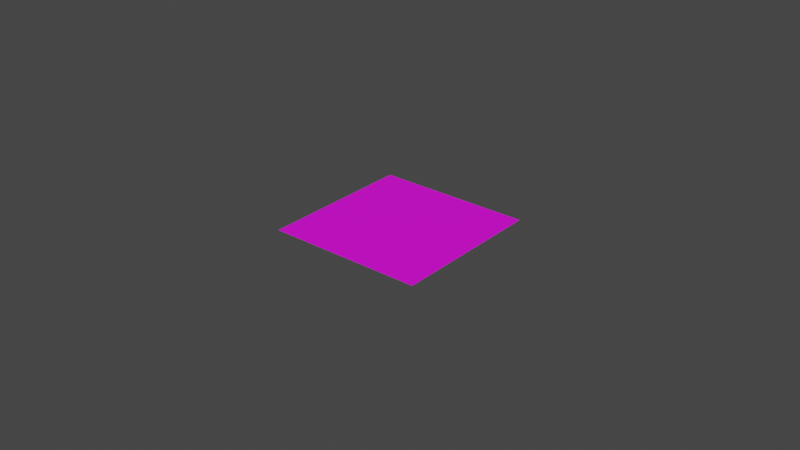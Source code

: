 # Source: BloodyFloor.blend  (saved by Blender 2.93.20; exported with 4.5.12 LTS)
import bpy
from mathutils import Matrix  # noqa: F401  (used for matrix-valued properties, if any)

bpy.ops.wm.read_factory_settings(use_empty=True)
scene = bpy.context.scene
scene.name = 'Scene'

# ---- collections
col_collection = bpy.data.collections.new('Collection'); scene.collection.children.link(col_collection)

# ---- images (referenced by path relative to the original .blend; pixels are not part of the script)
import os
ASSET_DIR = os.environ.get("B2B_ASSET_DIR", "")  # directory of the original .blend (textures are referenced by path, not embedded)
HERE = os.path.dirname(os.path.abspath(__file__))  # packed textures are extracted next to this script under _unpacked/

def load_image(name, relpath, width, height, colorspace="sRGB"):
    """Load a texture the original file referenced (path relative to the .blend, or extracted next to this script)."""
    p = next((c for c in (os.path.join(HERE, relpath), os.path.join(ASSET_DIR, relpath)) if relpath and os.path.exists(c)), "")
    if p:
        img = bpy.data.images.load(p, check_existing=True)
        img.name = name
    else:  # same state as the original file: an image datablock whose file is absent (Cycles renders it pink)
        img = bpy.data.images.new(name, width, height)
        img.source = "FILE"
        img.filepath = "//" + (relpath or name)
    img.colorspace_settings.name = colorspace
    return img
img_file28 = load_image('file28', 'ApocalypseInteriors_Texture.psd', 1024, 1024, 'sRGB')

# ---- materials (node trees are filled in below, after node groups)
mat_lambert1 = bpy.data.materials.new('lambert1')
mat_lambert1.use_transparent_shadow = False
mat_lambert1.diffuse_color = (1.0, 1.0, 1.0, 1.0)
mat_lambert1.roughness = 0.5528

# ---- material node trees
mat_lambert1.use_nodes = True; mat_lambert1.node_tree.nodes.clear()
_N = mat_lambert1.node_tree.nodes; _L = mat_lambert1.node_tree.links
n0 = _N.new('ShaderNodeBsdfPrincipled'); n0.name = 'Principled BSDF'; n0.location = (10, 300)
n0.distribution = 'GGX'
n0.subsurface_method = 'BURLEY'
n0.inputs[2].default_value = 0.5528
n0.inputs[3].default_value = 1.45
n0.inputs[27].default_value = (0.0, 0.0, 0.0, 1.0)
n0.inputs[28].default_value = 1.0
n1 = _N.new('ShaderNodeOutputMaterial'); n1.name = 'Material Output'; n1.location = (300, 300)
n2 = _N.new('ShaderNodeNormalMap'); n2.name = 'Normal Map'; n2.location = (-300, -300)
n2.label = 'Normal/Map'
n3 = _N.new('ShaderNodeTexImage'); n3.name = 'Image Texture'; n3.location = (-300, 600)
n3.image = img_file28
_L.new(n0.outputs[0], n1.inputs[0])
_L.new(n2.outputs[0], n0.inputs[5])
_L.new(n3.outputs[0], n0.inputs[0])
n1.is_active_output = True

# ---- world
world_world = bpy.data.worlds.new('World'); scene.world = world_world
world_world.use_nodes = True; world_world.node_tree.nodes.clear()
_N = world_world.node_tree.nodes; _L = world_world.node_tree.links
n0 = _N.new('ShaderNodeOutputWorld'); n0.name = 'World Output'; n0.location = (300, 300)
n1 = _N.new('ShaderNodeBackground'); n1.name = 'Background'; n1.location = (10, 300)
n1.inputs[0].default_value = (0.05088, 0.05088, 0.05088, 1.0)
_L.new(n1.outputs[0], n0.inputs[0])
n0.is_active_output = True
world_world.color = (0.05088, 0.05088, 0.05088)
world_world.use_sun_shadow = False
world_world.sun_shadow_jitter_overblur = 0.0

# ---- meshes
me_mesh = bpy.data.meshes.new('Mesh')
me_mesh.from_pydata([(0.0, 0.0, 0.0), (0.0, 0.0, 5.0), (5.0, 0.0, 0.0), (5.0, 0.0, 5.0), (0.0, 0.0, 2.5), (5.0, 0.0, 2.5), (0.0, 0.0, 1.25), (5.0, 0.0, 1.25), (0.0, 0.0, 3.75), (5.0, 0.0, 3.75), (0.0, 0.0, 4.375), (5.0, 0.0, 4.375), (0.0, 0.0, 3.125), (5.0, 0.0, 3.125), (0.0, 0.0, 1.875), (5.0, 0.0, 1.875), (0.0, 0.0, 0.625), (5.0, 0.0, 0.625), (0.0, 0.0, 4.312), (5.0, 0.0, 4.312), (0.0, 0.0, 3.688), (5.0, 0.0, 3.688), (0.0, 0.0, 3.062), (5.0, 0.0, 3.062), (0.0, 0.0, 2.438), (5.0, 0.0, 2.438), (0.0, 0.0, 1.812), (5.0, 0.0, 1.812), (0.0, 0.0, 1.188), (5.0, 0.0, 1.188), (0.0, 0.0, 0.5625), (5.0, 0.0, 0.5625), (5.0, 0.0, 4.938), (0.0, 0.0, 4.938), (0.8908, 0.0, 0.5625), (0.9897, 0.0, 0.625), (2.992, 0.0, 1.188), (1.186, 0.0, 1.25), (3.027, 0.0, 1.25), (1.489, 0.0, 1.812), (3.596, 0.0, 1.812), (1.531, 0.0, 1.875), (3.705, 0.0, 1.875), (1.614, 0.0, 2.438), (4.118, 0.0, 2.438), (1.526, 0.0, 2.5), (4.119, 0.0, 2.5), (1.088, 0.0, 3.063), (3.834, 0.0, 3.062), (1.087, 0.0, 3.125), (3.751, 0.0, 3.125), (1.438, 0.0, 3.688), (3.256, 0.0, 3.688), (1.516, 0.0, 3.75), (3.238, 0.0, 3.75), (1.53, 0.0, 0.9663), (1.952, 0.0, 0.8029), (2.893, 0.0, 1.007), (3.215, 0.0, 1.595), (4.114, 0.0, 2.109), (4.123, 0.0, 2.844), (3.326, 0.0, 3.445), (3.167, 0.0, 3.998), (1.957, 0.0, 4.104), (1.081, 0.0, 3.401), (1.093, 0.0, 2.804), (1.728, 0.0, 2.163), (1.287, 0.0, 1.517), (1.262, 0.0, 1.188), (1.502, 0.0, 4.312), (1.365, 0.0, 4.375), (0.1365, 0.0, 4.937), (3.742, 0.0, 4.312), (3.857, 0.0, 4.375), (4.886, 0.0, 4.938), (4.212, 0.0, 1.875), (4.239, 0.0, 1.813), (4.475, 0.0, 1.25), (4.501, 0.0, 1.188), (4.737, 0.0, 0.625), (4.764, 0.0, 0.5625), (3.692, 0.0, 0.625), (3.823, 0.0, 0.5625), (0.9647, 0.0, 3.063), (0.9336, 0.0, 3.125), (0.6535, 0.0, 3.688), (0.6224, 0.0, 3.75), (0.3423, 0.0, 4.312), (0.3112, 0.0, 4.375), (0.03113, 0.0, 4.938), (1.127, 0.0, 1.188), (0.593, 0.0, 0.625), (0.5337, 0.0, 0.5625), (4.212, 0.0, 3.062), (4.237, 0.0, 3.125), (4.466, 0.0, 3.688), (4.491, 0.0, 3.75), (4.72, 0.0, 4.312), (4.746, 0.0, 4.375), (4.975, 0.0, 4.938), (3.834, 0.0, 3.75), (3.884, 0.0, 3.688), (4.409, 0.0, 3.548), (3.65, 0.0, 3.981), (3.991, 0.0, 3.552), (4.631, 0.0, 4.094), (4.456, 0.0, 4.312), (4.406, 0.0, 4.375), (4.238, 0.0, 4.584), (1.193, 0.0, 0.7531), (0.9754, 0.0, 1.028), (1.184, 0.0, 0.9651), (0.706, 0.0, 0.7441), (0.7194, 0.0, 0.625), (0.7264, 0.0, 0.5625), (0.7834, 0.0, 0.5034), (4.609, 0.0, 0.9297), (4.175, 0.0, 1.188), (4.194, 0.0, 1.25), (4.431, 0.0, 1.355), (4.458, 0.0, 0.7783), (4.249, 0.0, 0.9734), (4.237, 0.0, 1.387)], [], [(2, 0, 115, 34, 82), (5, 46, 60, 93, 23), (118, 122, 119, 77), (9, 96, 105, 97, 19), (32, 99, 3), (13, 94, 102, 95, 21), (59, 75, 42), (57, 81, 35, 109, 55, 56), (19, 97, 98, 11), (21, 95, 96, 9), (23, 93, 94, 13), (25, 44, 46, 5), (75, 76, 40, 42), (77, 78, 117, 118), (81, 82, 34, 35), (11, 98, 99, 32), (92, 0, 30), (91, 92, 30, 16), (90, 110, 112, 91, 16, 28), (37, 90, 28, 6), (39, 67, 37, 6, 26), (41, 39, 26, 14), (43, 66, 41, 14, 24), (45, 43, 24, 4), (47, 65, 83), (49, 47, 83, 84), (51, 64, 49, 84, 85), (53, 51, 85, 86), (53, 63, 62, 54), (54, 52, 51, 53), (52, 61, 50, 49, 64, 51), (50, 48, 47, 49), (48, 60, 46, 45, 65, 47), (46, 44, 43, 45), (44, 59, 42, 41, 66, 43), (42, 40, 39, 41), (40, 58, 38, 37, 67, 39), (38, 36, 68, 37), (36, 57, 56, 55, 68), (69, 63, 53, 86, 87), (70, 69, 87, 88), (71, 70, 88, 89), (1, 71, 89), (72, 62, 63, 69), (73, 72, 69, 70), (74, 108, 73, 70, 71), (3, 74, 71, 1), (15, 75, 59, 44, 25), (27, 76, 75, 15), (7, 77, 119, 76, 27), (29, 78, 77, 7), (17, 79, 116, 78, 29), (31, 80, 79, 17), (2, 80, 31), (78, 116, 120, 121, 117), (79, 80, 82, 81), (2, 82, 80), (83, 65, 45, 4, 22), (84, 83, 22, 12), (85, 84, 12, 20), (86, 85, 20, 8), (87, 86, 8, 18), (88, 87, 18, 10), (89, 88, 10, 33), (1, 89, 33), (37, 68, 90), (68, 55, 109, 111, 110, 90), (113, 114, 92, 91), (114, 115, 0, 92), (93, 60, 48), (94, 93, 48, 50), (101, 104, 102, 94, 50, 61, 52), (100, 101, 52, 54), (72, 103, 100, 54, 62), (98, 97, 106, 107), (99, 98, 107, 108, 74), (3, 99, 74), (97, 105, 106), (96, 95, 101, 100), (95, 102, 104, 101), (106, 105, 96, 100, 103, 72), (107, 106, 72, 73), (108, 107, 73), (112, 113, 91), (110, 111, 109, 35, 113, 112), (35, 34, 114, 113), (34, 115, 114), (117, 121, 120, 116, 79, 81, 57, 36), (118, 117, 36, 38), (76, 119, 122, 118, 38, 58, 40)])
me_mesh.polygons.foreach_set('use_smooth', [True] * 90)
_uv = me_mesh.uv_layers.new(name='map1')
_uv.uv.foreach_set('vector', [0.7981, 0.007891, 0.7981, 0.007891, 0.7981, 0.007891, 0.7981, 0.007891, 0.7981, 0.007891, 0.7981, 0.007891, 0.7981, 0.007891, 0.7981, 0.007891, 0.7981, 0.007891, 0.7981, 0.007891, 0.9716, 0.1955, 0.9716, 0.1955, 0.9716, 0.1955, 0.9716, 0.1955, 0.7981, 0.007891, 0.7981, 0.007891, 0.7981, 0.007891, 0.7981, 0.007891, 0.7981, 0.007891, 0.7363, 0.007891, 0.7363, 0.007891, 0.7363, 0.007891, 0.7981, 0.007891, 0.7981, 0.007891, 0.7981, 0.007891, 0.7981, 0.007891, 0.7981, 0.007891, 0.7981, 0.007891, 0.7981, 0.007891, 0.7981, 0.007891, 0.7981, 0.007891, 0.7981, 0.007891, 0.7981, 0.007891, 0.7981, 0.007891, 0.7981, 0.007891, 0.7981, 0.007891, 0.7378, 0.007891, 0.7378, 0.007891, 0.7378, 0.007891, 0.7378, 0.007891, 0.7378, 0.007891, 0.7378, 0.007891, 0.7378, 0.007891, 0.7378, 0.007891, 0.7378, 0.007891, 0.7378, 0.007891, 0.7378, 0.007891, 0.7378, 0.007891, 0.7378, 0.007891, 0.7378, 0.007891, 0.7378, 0.007891, 0.7378, 0.007891, 0.7378, 0.007891, 0.7378, 0.007891, 0.7378, 0.007891, 0.7378, 0.007891, 0.9113, 0.1955, 0.9113, 0.1955, 0.9113, 0.1955, 0.9113, 0.1955, 0.7378, 0.007891, 0.7378, 0.007891, 0.7378, 0.007891, 0.7378, 0.007891, 0.7981, 0.007891, 0.7981, 0.007891, 0.7981, 0.007891, 0.7981, 0.007891, 0.7981, 0.007891, 0.7981, 0.007891, 0.7981, 0.007891, 0.7378, 0.007891, 0.7378, 0.007891, 0.7378, 0.007891, 0.7378, 0.007891, 0.7981, 0.007891, 0.7981, 0.007891, 0.7981, 0.007891, 0.7981, 0.007891, 0.7981, 0.007891, 0.7981, 0.007891, 0.7378, 0.007891, 0.7378, 0.007891, 0.7378, 0.007891, 0.7378, 0.007891, 0.7981, 0.007891, 0.7981, 0.007891, 0.7981, 0.007891, 0.7981, 0.007891, 0.7981, 0.007891, 0.7378, 0.007891, 0.7378, 0.007891, 0.7378, 0.007891, 0.7378, 0.007891, 0.7981, 0.007891, 0.7981, 0.007891, 0.7981, 0.007891, 0.7981, 0.007891, 0.7981, 0.007891, 0.7378, 0.007891, 0.7378, 0.007891, 0.7378, 0.007891, 0.7378, 0.007891, 0.7981, 0.007891, 0.7981, 0.007891, 0.7981, 0.007891, 0.7378, 0.007891, 0.7378, 0.007891, 0.7378, 0.007891, 0.7378, 0.007891, 0.7981, 0.007891, 0.7981, 0.007891, 0.7981, 0.007891, 0.7981, 0.007891, 0.7981, 0.007891, 0.7378, 0.007891, 0.7378, 0.007891, 0.7378, 0.007891, 0.7378, 0.007891, 0.9702, 0.1983, 0.9702, 0.1983, 0.9702, 0.1983, 0.9702, 0.1983, 0.9099, 0.1983, 0.9099, 0.1983, 0.9099, 0.1983, 0.9099, 0.1983, 0.9702, 0.1983, 0.9702, 0.1983, 0.9702, 0.1983, 0.9702, 0.1983, 0.9702, 0.1983, 0.9702, 0.1983, 0.9099, 0.1983, 0.9099, 0.1983, 0.9099, 0.1983, 0.9099, 0.1983, 0.9702, 0.1983, 0.9702, 0.1983, 0.9702, 0.1983, 0.9702, 0.1983, 0.9702, 0.1983, 0.9702, 0.1983, 0.9099, 0.1983, 0.9099, 0.1983, 0.9099, 0.1983, 0.9099, 0.1983, 0.9702, 0.1983, 0.9702, 0.1983, 0.9702, 0.1983, 0.9702, 0.1983, 0.9702, 0.1983, 0.9702, 0.1983, 0.9099, 0.1983, 0.9099, 0.1983, 0.9099, 0.1983, 0.9099, 0.1983, 0.9702, 0.1983, 0.9702, 0.1983, 0.9702, 0.1983, 0.9702, 0.1983, 0.9702, 0.1983, 0.9702, 0.1983, 0.9099, 0.1983, 0.9099, 0.1983, 0.9099, 0.1983, 0.9099, 0.1983, 0.9702, 0.1983, 0.9702, 0.1983, 0.9702, 0.1983, 0.9702, 0.1983, 0.9702, 0.1983, 0.7981, 0.007891, 0.7981, 0.007891, 0.7981, 0.007891, 0.7981, 0.007891, 0.7981, 0.007891, 0.7378, 0.007891, 0.7378, 0.007891, 0.7378, 0.007891, 0.7378, 0.007891, 0.7981, 0.007891, 0.7981, 0.007891, 0.7981, 0.007891, 0.7981, 0.007891, 0.7363, 0.007891, 0.7363, 0.007891, 0.7363, 0.007891, 0.7981, 0.007891, 0.7981, 0.007891, 0.7981, 0.007891, 0.7981, 0.007891, 0.7378, 0.007891, 0.7378, 0.007891, 0.7378, 0.007891, 0.7378, 0.007891, 0.7981, 0.007891, 0.7981, 0.007891, 0.7981, 0.007891, 0.7981, 0.007891, 0.7981, 0.007891, 0.7363, 0.007891, 0.7363, 0.007891, 0.7363, 0.007891, 0.7363, 0.007891, 0.7981, 0.007891, 0.7981, 0.007891, 0.7981, 0.007891, 0.7981, 0.007891, 0.7981, 0.007891, 0.7378, 0.007891, 0.7378, 0.007891, 0.7378, 0.007891, 0.7378, 0.007891, 0.7981, 0.007891, 0.7981, 0.007891, 0.7981, 0.007891, 0.7981, 0.007891, 0.7981, 0.007891, 0.7378, 0.007891, 0.7378, 0.007891, 0.7378, 0.007891, 0.7378, 0.007891, 0.7981, 0.007891, 0.7981, 0.007891, 0.7981, 0.007891, 0.7981, 0.007891, 0.7981, 0.007891, 0.7378, 0.007891, 0.7378, 0.007891, 0.7378, 0.007891, 0.7378, 0.007891, 0.7981, 0.007891, 0.7981, 0.007891, 0.7981, 0.007891, 0.9716, 0.1955, 0.9716, 0.1955, 0.9716, 0.1955, 0.9716, 0.1955, 0.9716, 0.1955, 0.7378, 0.007891, 0.7378, 0.007891, 0.7378, 0.007891, 0.7378, 0.007891, 0.7981, 0.007891, 0.7981, 0.007891, 0.7981, 0.007891, 0.7981, 0.007891, 0.7981, 0.007891, 0.7981, 0.007891, 0.7981, 0.007891, 0.7981, 0.007891, 0.7378, 0.007891, 0.7378, 0.007891, 0.7378, 0.007891, 0.7378, 0.007891, 0.7981, 0.007891, 0.7981, 0.007891, 0.7981, 0.007891, 0.7981, 0.007891, 0.7378, 0.007891, 0.7378, 0.007891, 0.7378, 0.007891, 0.7378, 0.007891, 0.7981, 0.007891, 0.7981, 0.007891, 0.7981, 0.007891, 0.7981, 0.007891, 0.7378, 0.007891, 0.7378, 0.007891, 0.7378, 0.007891, 0.7378, 0.007891, 0.7981, 0.007891, 0.7981, 0.007891, 0.7981, 0.007891, 0.7981, 0.007891, 0.7363, 0.007891, 0.7363, 0.007891, 0.7363, 0.007891, 0.7378, 0.007891, 0.7378, 0.007891, 0.7378, 0.007891, 0.7981, 0.007891, 0.7981, 0.007891, 0.7981, 0.007891, 0.7981, 0.007891, 0.7981, 0.007891, 0.7981, 0.007891, 0.7378, 0.007891, 0.7378, 0.007891, 0.7378, 0.007891, 0.7378, 0.007891, 0.7981, 0.007891, 0.7981, 0.007891, 0.7981, 0.007891, 0.7981, 0.007891, 0.7981, 0.007891, 0.7981, 0.007891, 0.7981, 0.007891, 0.7378, 0.007891, 0.7378, 0.007891, 0.7378, 0.007891, 0.7378, 0.007891, 0.7981, 0.007891, 0.7981, 0.007891, 0.7981, 0.007891, 0.7981, 0.007891, 0.7981, 0.007891, 0.7981, 0.007891, 0.7981, 0.007891, 0.7378, 0.007891, 0.7378, 0.007891, 0.7378, 0.007891, 0.7378, 0.007891, 0.7981, 0.007891, 0.7981, 0.007891, 0.7981, 0.007891, 0.7981, 0.007891, 0.7981, 0.007891, 0.7378, 0.007891, 0.7378, 0.007891, 0.7378, 0.007891, 0.7378, 0.007891, 0.7981, 0.007891, 0.7981, 0.007891, 0.7981, 0.007891, 0.7981, 0.007891, 0.7981, 0.007891, 0.7363, 0.007891, 0.7363, 0.007891, 0.7363, 0.007891, 0.7981, 0.007891, 0.7981, 0.007891, 0.7981, 0.007891, 0.9071, 0.1983, 0.9071, 0.1983, 0.9071, 0.1983, 0.9071, 0.1983, 0.9673, 0.1983, 0.9673, 0.1983, 0.9673, 0.1983, 0.9673, 0.1983, 0.9673, 0.1983, 0.9673, 0.1983, 0.9673, 0.1983, 0.9673, 0.1983, 0.9673, 0.1983, 0.9673, 0.1983, 0.9071, 0.1983, 0.9071, 0.1983, 0.9071, 0.1983, 0.9071, 0.1983, 0.9673, 0.1983, 0.9673, 0.1983, 0.9673, 0.1983, 0.7981, 0.007891, 0.7981, 0.007891, 0.7981, 0.007891, 0.9673, 0.1983, 0.9673, 0.1983, 0.9673, 0.1983, 0.9673, 0.1983, 0.9673, 0.1983, 0.9673, 0.1983, 0.9071, 0.1983, 0.9071, 0.1983, 0.9071, 0.1983, 0.9071, 0.1983, 0.9673, 0.1983, 0.9673, 0.1983, 0.9673, 0.1983, 0.7981, 0.007891, 0.7981, 0.007891, 0.7981, 0.007891, 0.7981, 0.007891, 0.7981, 0.007891, 0.7981, 0.007891, 0.7981, 0.007891, 0.7981, 0.007891, 0.7378, 0.007891, 0.7378, 0.007891, 0.7378, 0.007891, 0.7378, 0.007891, 0.7981, 0.007891, 0.7981, 0.007891, 0.7981, 0.007891, 0.7981, 0.007891, 0.7981, 0.007891, 0.7981, 0.007891, 0.7981, 0.007891])
me_mesh.materials.append(mat_lambert1)
me_mesh.use_remesh_fix_poles = True
me_mesh.use_remesh_preserve_attributes = False
me_mesh.update()
me_mesh.normals_split_custom_set([tuple(v) for v in zip(*[iter([0.0, 1.0, 0.0, 0.0, 1.0, 0.0, 0.0, 1.0, 0.0, 0.0, 1.0, 0.0, 0.0, 1.0, 0.0, 0.0, 1.0, 0.0, 0.0, 1.0, 0.0, 0.0, 1.0, 0.0, 0.0, 1.0, 0.0, 0.0, 1.0, 0.0, 0.0, 1.0, 0.0, 0.0, 1.0, 0.0, 0.0, 1.0, 0.0, 0.0, 1.0, 0.0, 0.0, 1.0, 0.0, 0.0, 1.0, 0.0, 0.0, 1.0, 0.0, 0.0, 1.0, 0.0, 0.0, 1.0, 0.0, 0.0, 1.0, 0.0, 0.0, 1.0, 0.0, 0.0, 1.0, 0.0, 0.0, 1.0, 0.0, 0.0, 1.0, 0.0, 0.0, 1.0, 0.0, 0.0, 1.0, 0.0, 0.0, 1.0, 0.0, 0.0, 1.0, 0.0, 0.0, 1.0, 0.0, 0.0, 1.0, 0.0, 0.0, 1.0, 0.0, 0.0, 1.0, 0.0, 0.0, 1.0, 0.0, 0.0, 1.0, 0.0, 0.0, 1.0, 0.0, 0.0, 1.0, 0.0, 0.0, 1.0, 0.0, 0.0, 1.0, 0.0, 0.0, 1.0, 0.0, 0.0, 1.0, 0.0, 0.0, 1.0, 0.0, 0.0, 1.0, 0.0, 0.0, 1.0, 0.0, 0.0, 1.0, 0.0, 0.0, 1.0, 0.0, 0.0, 1.0, 0.0, 0.0, 1.0, 0.0, 0.0, 1.0, 0.0, 0.0, 1.0, 0.0, 0.0, 1.0, 0.0, 0.0, 1.0, 0.0, 0.0, 1.0, 0.0, 0.0, 1.0, 0.0, 0.0, 1.0, 0.0, 0.0, 1.0, 0.0, 0.0, 1.0, 0.0, 0.0, 1.0, 0.0, 0.0, 1.0, 0.0, 0.0, 1.0, 0.0, 0.0, 1.0, 0.0, 0.0, 1.0, 0.0, 0.0, 1.0, 0.0, 0.0, 1.0, 0.0, 0.0, 1.0, 0.0, 0.0, 1.0, 0.0, 0.0, 1.0, 0.0, 0.0, 1.0, 0.0, 0.0, 1.0, 0.0, 0.0, 1.0, 0.0, 0.0, 1.0, 0.0, 0.0, 1.0, 0.0, 0.0, 1.0, 0.0, 0.0, 1.0, 0.0, 0.0, 1.0, 0.0, 0.0, 1.0, 0.0, 0.0, 1.0, 0.0, 0.0, 1.0, 0.0, 0.0, 1.0, 0.0, 0.0, 1.0, 0.0, 0.0, 1.0, 0.0, 0.0, 1.0, 0.0, 0.0, 1.0, 0.0, 0.0, 1.0, 0.0, 0.0, 1.0, 0.0, 0.0, 1.0, 0.0, 0.0, 1.0, 0.0, 0.0, 1.0, 0.0, 0.0, 1.0, 0.0, 0.0, 1.0, 0.0, 0.0, 1.0, 0.0, 0.0, 1.0, 0.0, 0.0, 1.0, 0.0, 0.0, 1.0, 0.0, 0.0, 1.0, 0.0, 0.0, 1.0, 0.0, 0.0, 1.0, 0.0, 0.0, 1.0, 0.0, 0.0, 1.0, 0.0, 0.0, 1.0, 0.0, 0.0, 1.0, 0.0, 0.0, 1.0, 0.0, 0.0, 1.0, 0.0, 0.0, 1.0, 0.0, 0.0, 1.0, 0.0, 0.0, 1.0, 0.0, 0.0, 1.0, 0.0, 0.0, 1.0, 0.0, 0.0, 1.0, 0.0, 0.0, 1.0, 0.0, 0.0, 1.0, 0.0, 0.0, 1.0, 0.0, 0.0, 1.0, 0.0, 0.0, 1.0, 0.0, 0.0, 1.0, 0.0, 0.0, 1.0, 0.0, 0.0, 1.0, 0.0, 0.0, 1.0, 0.0, 0.0, 1.0, 0.0, 0.0, 1.0, 0.0, 0.0, 1.0, 0.0, 0.0, 1.0, 0.0, 0.0, 1.0, 0.0, 0.0, 1.0, 0.0, 0.0, 1.0, 0.0, 0.0, 1.0, 0.0, 0.0, 1.0, 0.0, 0.0, 1.0, 0.0, 0.0, 1.0, 0.0, 0.0, 1.0, 0.0, 0.0, 1.0, 0.0, 0.0, 1.0, 0.0, 0.0, 1.0, 0.0, 0.0, 1.0, 0.0, 0.0, 1.0, 0.0, 0.0, 1.0, 0.0, 0.0, 1.0, 0.0, 0.0, 1.0, 0.0, 0.0, 1.0, 0.0, 0.0, 1.0, 0.0, 0.0, 1.0, 0.0, 0.0, 1.0, 0.0, 0.0, 1.0, 0.0, 0.0, 1.0, 0.0, 0.0, 1.0, 0.0, 0.0, 1.0, 0.0, 0.0, 1.0, 0.0, 0.0, 1.0, 0.0, 0.0, 1.0, 0.0, 0.0, 1.0, 0.0, 0.0, 1.0, 0.0, 0.0, 1.0, 0.0, 0.0, 1.0, 0.0, 0.0, 1.0, 0.0, 0.0, 1.0, 0.0, 0.0, 1.0, 0.0, 0.0, 1.0, 0.0, 0.0, 1.0, 0.0, 0.0, 1.0, 0.0, 0.0, 1.0, 0.0, 0.0, 1.0, 0.0, 0.0, 1.0, 0.0, 0.0, 1.0, 0.0, 0.0, 1.0, 0.0, 0.0, 1.0, 0.0, 0.0, 1.0, 0.0, 0.0, 1.0, 0.0, 0.0, 1.0, 0.0, 0.0, 1.0, 0.0, 0.0, 1.0, 0.0, 0.0, 1.0, 0.0, 0.0, 1.0, 0.0, 0.0, 1.0, 0.0, 0.0, 1.0, 0.0, 0.0, 1.0, 0.0, 0.0, 1.0, 0.0, 0.0, 1.0, 0.0, 0.0, 1.0, 0.0, 0.0, 1.0, 0.0, 0.0, 1.0, 0.0, 0.0, 1.0, 0.0, 0.0, 1.0, 0.0, 0.0, 1.0, 0.0, 0.0, 1.0, 0.0, 0.0, 1.0, 0.0, 0.0, 1.0, 0.0, 0.0, 1.0, 0.0, 0.0, 1.0, 0.0, 0.0, 1.0, 0.0, 0.0, 1.0, 0.0, 0.0, 1.0, 0.0, 0.0, 1.0, 0.0, 0.0, 1.0, 0.0, 0.0, 1.0, 0.0, 0.0, 1.0, 0.0, 0.0, 1.0, 0.0, 0.0, 1.0, 0.0, 0.0, 1.0, 0.0, 0.0, 1.0, 0.0, 0.0, 1.0, 0.0, 0.0, 1.0, 0.0, 0.0, 1.0, 0.0, 0.0, 1.0, 0.0, 0.0, 1.0, 0.0, 0.0, 1.0, 0.0, 0.0, 1.0, 0.0, 0.0, 1.0, 0.0, 0.0, 1.0, 0.0, 0.0, 1.0, 0.0, 0.0, 1.0, 0.0, 0.0, 1.0, 0.0, 0.0, 1.0, 0.0, 0.0, 1.0, 0.0, 0.0, 1.0, 0.0, 0.0, 1.0, 0.0, 0.0, 1.0, 0.0, 0.0, 1.0, 0.0, 0.0, 1.0, 0.0, 0.0, 1.0, 0.0, 0.0, 1.0, 0.0, 0.0, 1.0, 0.0, 0.0, 1.0, 0.0, 0.0, 1.0, 0.0, 0.0, 1.0, 0.0, 0.0, 1.0, 0.0, 0.0, 1.0, 0.0, 0.0, 1.0, 0.0, 0.0, 1.0, 0.0, 0.0, 1.0, 0.0, 0.0, 1.0, 0.0, 0.0, 1.0, 0.0, 0.0, 1.0, 0.0, 0.0, 1.0, 0.0, 0.0, 1.0, 0.0, 0.0, 1.0, 0.0, 0.0, 1.0, 0.0, 0.0, 1.0, 0.0, 0.0, 1.0, 0.0, 0.0, 1.0, 0.0, 0.0, 1.0, 0.0, 0.0, 1.0, 0.0, 0.0, 1.0, 0.0, 0.0, 1.0, 0.0, 0.0, 1.0, 0.0, 0.0, 1.0, 0.0, 0.0, 1.0, 0.0, 0.0, 1.0, 0.0, 0.0, 1.0, 0.0, 0.0, 1.0, 0.0, 0.0, 1.0, 0.0, 0.0, 1.0, 0.0, 0.0, 1.0, 0.0, 0.0, 1.0, 0.0, 0.0, 1.0, 0.0, 0.0, 1.0, 0.0, 0.0, 1.0, 0.0, 0.0, 1.0, 0.0, 0.0, 1.0, 0.0, 0.0, 1.0, 0.0, 0.0, 1.0, 0.0, 0.0, 1.0, 0.0, 0.0, 1.0, 0.0, 0.0, 1.0, 0.0, 0.0, 1.0, 0.0, 0.0, 1.0, 0.0, 0.0, 1.0, 0.0, 0.0, 1.0, 0.0, 0.0, 1.0, 0.0, 0.0, 1.0, 0.0, 0.0, 1.0, 0.0, 0.0, 1.0, 0.0, 0.0, 1.0, 0.0, 0.0, 1.0, 0.0, 0.0, 1.0, 0.0, 0.0, 1.0, 0.0, 0.0, 1.0, 0.0, 0.0, 1.0, 0.0, 0.0, 1.0, 0.0, 0.0, 1.0, 0.0, 0.0, 1.0, 0.0, 0.0, 1.0, 0.0, 0.0, 1.0, 0.0, 0.0, 1.0, 0.0, 0.0, 1.0, 0.0, 0.0, 1.0, 0.0, 0.0, 1.0, 0.0, 0.0, 1.0, 0.0, 0.0, 1.0, 0.0, 0.0, 1.0, 0.0, 0.0, 1.0, 0.0, 0.0, 1.0, 0.0, 0.0, 1.0, 0.0, 0.0, 1.0, 0.0, 0.0, 1.0, 0.0, 0.0, 1.0, 0.0, 0.0, 1.0, 0.0, 0.0, 1.0, 0.0, 0.0, 1.0, 0.0, 0.0, 1.0, 0.0, 0.0, 1.0, 0.0, 0.0, 1.0, 0.0, 0.0, 1.0, 0.0, 0.0, 1.0, 0.0, 0.0, 1.0, 0.0, 0.0, 1.0, 0.0, 0.0, 1.0, 0.0, 0.0, 1.0, 0.0, 0.0, 1.0, 0.0, 0.0, 1.0, 0.0, 0.0, 1.0, 0.0, 0.0, 1.0, 0.0, 0.0, 1.0, 0.0, 0.0, 1.0, 0.0, 0.0, 1.0, 0.0, 0.0, 1.0, 0.0, 0.0, 1.0, 0.0, 0.0, 1.0, 0.0, 0.0, 1.0, 0.0, 0.0, 1.0, 0.0, 0.0, 1.0, 0.0, 0.0, 1.0, 0.0, 0.0, 1.0, 0.0, 0.0, 1.0, 0.0, 0.0, 1.0, 0.0, 0.0, 1.0, 0.0, 0.0, 1.0, 0.0, 0.0, 1.0, 0.0, 0.0, 1.0, 0.0, 0.0, 1.0, 0.0, 0.0, 1.0, 0.0, 0.0, 1.0, 0.0, 0.0, 1.0, 0.0, 0.0, 1.0, 0.0, 0.0, 1.0, 0.0, 0.0, 1.0, 0.0, 0.0, 1.0, 0.0, 0.0, 1.0, 0.0, 0.0, 1.0, 0.0, 0.0, 1.0, 0.0, 0.0, 1.0, 0.0, 0.0, 1.0, 0.0, 0.0, 1.0, 0.0, 0.0, 1.0, 0.0, 0.0, 1.0, 0.0, 0.0, 1.0, 0.0, 0.0, 1.0, 0.0, 0.0, 1.0, 0.0, 0.0, 1.0, 0.0, 0.0, 1.0, 0.0, 0.0, 1.0, 0.0, 0.0, 1.0, 0.0, 0.0, 1.0, 0.0, 0.0, 1.0, 0.0, 0.0, 1.0, 0.0, 0.0, 1.0, 0.0, 0.0, 1.0, 0.0, 0.0, 1.0, 0.0, 0.0, 1.0, 0.0, 0.0, 1.0, 0.0, 0.0, 1.0, 0.0, 0.0, 1.0, 0.0, 0.0, 1.0, 0.0, 0.0, 1.0, 0.0, 0.0, 1.0, 0.0, 0.0, 1.0, 0.0, 0.0, 1.0, 0.0, 0.0, 1.0, 0.0, 0.0, 1.0, 0.0, 0.0, 1.0, 0.0, 0.0, 1.0, 0.0, 0.0, 1.0, 0.0, 0.0, 1.0, 0.0, 0.0, 1.0, 0.0, 0.0, 1.0, 0.0, 0.0, 1.0, 0.0, 0.0, 1.0, 0.0, 0.0, 1.0, 0.0, 0.0, 1.0, 0.0, 0.0, 1.0, 0.0, 0.0, 1.0, 0.0, 0.0, 1.0, 0.0, 0.0, 1.0, 0.0, 0.0, 1.0, 0.0, 0.0, 1.0, 0.0, 0.0, 1.0, 0.0, 0.0, 1.0, 0.0, 0.0, 1.0, 0.0, 0.0, 1.0, 0.0, 0.0, 1.0, 0.0, 0.0, 1.0, 0.0, 0.0, 1.0, 0.0])] * 3)])

# ---- objects
ob_ai_env_floor_02_burnt = bpy.data.objects.new('AI_Env_Floor_02_Burnt', me_mesh)

# ---- transforms, parenting, visibility, modifiers, constraints
ob_ai_env_floor_02_burnt.location = (0.0, 0.0, 0.0)
ob_ai_env_floor_02_burnt.rotation_euler = (1.571, -0.0, 0.0)
ob_ai_env_floor_02_burnt.scale = (0.01, 0.01, 0.01)
ob_ai_env_floor_02_burnt.color = (0.8, 0.8, 0.8, 1.0)

# ---- collection membership
col_collection.objects.link(ob_ai_env_floor_02_burnt)

# ---- scene / render settings (as saved in the file)
scene.frame_start = 1; scene.frame_end = 250; scene.frame_set(1)
scene.render.engine = 'BLENDER_EEVEE_NEXT'
scene.cycles.use_denoising = False
scene.cycles.samples = 128
scene.cycles.sampling_pattern = 'TABULATED_SOBOL'
scene.cycles.use_adaptive_sampling = False
scene.cycles.use_light_tree = False
scene.view_settings.view_transform = 'Filmic'
bpy.context.view_layer.update()

# ---- added for rendering (the .blend has no active camera and no usable light): camera, sun
cam_auto = bpy.data.cameras.new('AutoCamera')
cam_auto.lens = 50.0
cam_auto.sensor_width = 36.0
cam_auto.clip_end = 1000.0
ob_auto_camera = bpy.data.objects.new('AutoCamera', cam_auto)
scene.collection.objects.link(ob_auto_camera)
ob_auto_camera.location = (0.210045, -0.247054, 0.148036)
ob_auto_camera.rotation_euler = (1.09748, -7.21219e-08, 0.694738)
scene.camera = ob_auto_camera
light_auto_sun = bpy.data.lights.new('AutoSun', 'SUN')
light_auto_sun.energy = 3.0
light_auto_sun.angle = 0.0523599
ob_auto_sun = bpy.data.objects.new('AutoSun', light_auto_sun)
scene.collection.objects.link(ob_auto_sun)
ob_auto_sun.rotation_euler = (0.872665, 0.174533, 0.523599)
bpy.context.view_layer.update()
